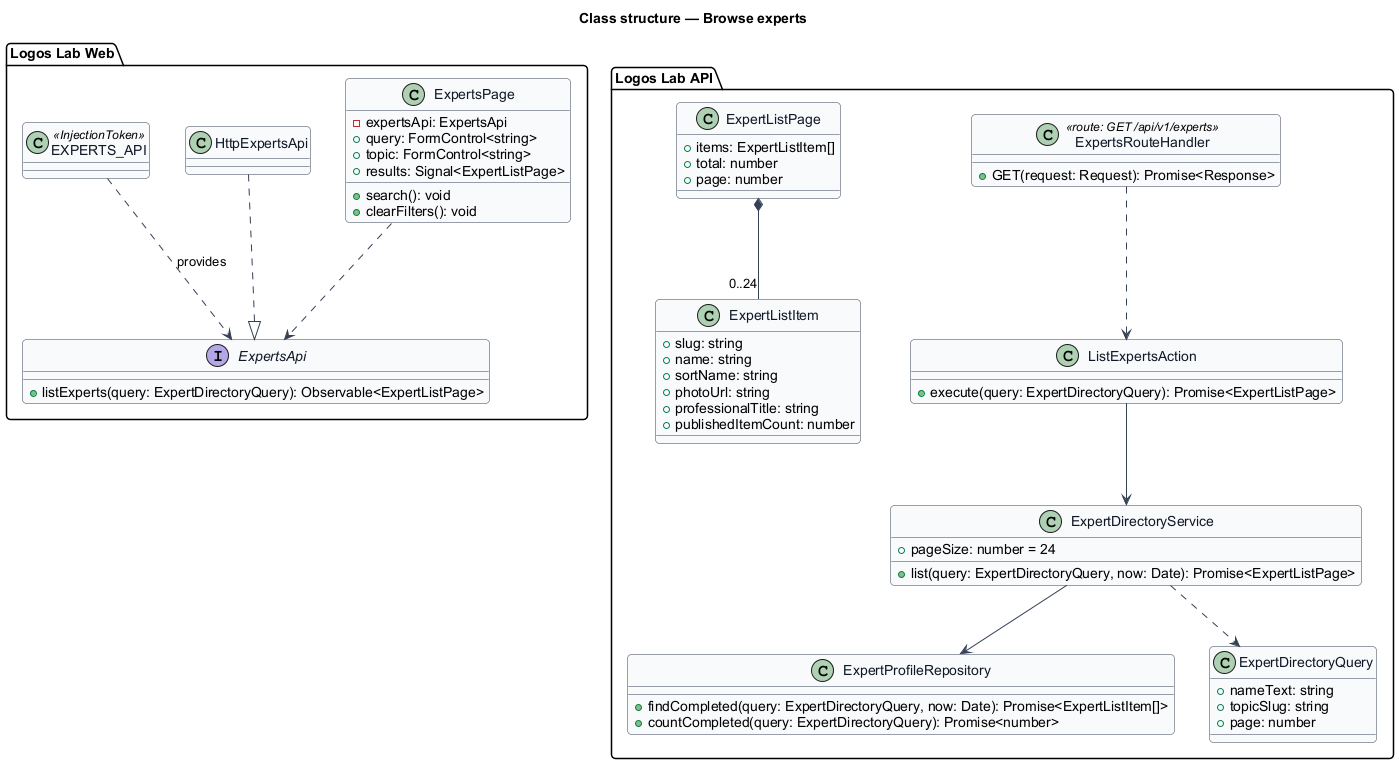

The diagram above was rendered by PlantUML. Its source (embedded in the PNG):
@startuml
skinparam backgroundColor #FFFFFF
skinparam shadowing false
skinparam roundcorner 8
skinparam defaultFontName Arial
skinparam ArrowColor #344054
skinparam class {
  BorderColor #344054
  FontColor #101828
  BackgroundColor #F9FAFB
}
title Class structure — Browse experts

package "Logos Lab Web" {
  class ExpertsPage {
    -expertsApi: ExpertsApi
    +query: FormControl<string>
    +topic: FormControl<string>
    +results: Signal<ExpertListPage>
    +search(): void
    +clearFilters(): void
  }
  interface ExpertsApi {
    +listExperts(query: ExpertDirectoryQuery): Observable<ExpertListPage>
  }
  class HttpExpertsApi
  class EXPERTS_API <<InjectionToken>>
}
package "Logos Lab API" {
  class ExpertsRouteHandler <<route: GET /api/v1/experts>> {
    +GET(request: Request): Promise<Response>
  }
  class ListExpertsAction {
    +execute(query: ExpertDirectoryQuery): Promise<ExpertListPage>
  }
  class ExpertDirectoryService {
    +pageSize: number = 24
    +list(query: ExpertDirectoryQuery, now: Date): Promise<ExpertListPage>
  }
  class ExpertProfileRepository {
    +findCompleted(query: ExpertDirectoryQuery, now: Date): Promise<ExpertListItem[]>
    +countCompleted(query: ExpertDirectoryQuery): Promise<number>
  }
  class ExpertDirectoryQuery {
    +nameText: string
    +topicSlug: string
    +page: number
  }
  class ExpertListPage {
    +items: ExpertListItem[]
    +total: number
    +page: number
  }
  class ExpertListItem {
    +slug: string
    +name: string
    +sortName: string
    +photoUrl: string
    +professionalTitle: string
    +publishedItemCount: number
  }
}
ExpertsPage ..> ExpertsApi
HttpExpertsApi ..|> ExpertsApi
EXPERTS_API ..> ExpertsApi : provides
ExpertsRouteHandler ..> ListExpertsAction
ListExpertsAction --> ExpertDirectoryService
ExpertDirectoryService --> ExpertProfileRepository
ExpertDirectoryService ..> ExpertDirectoryQuery
ExpertListPage *-- "0..24" ExpertListItem
@enduml